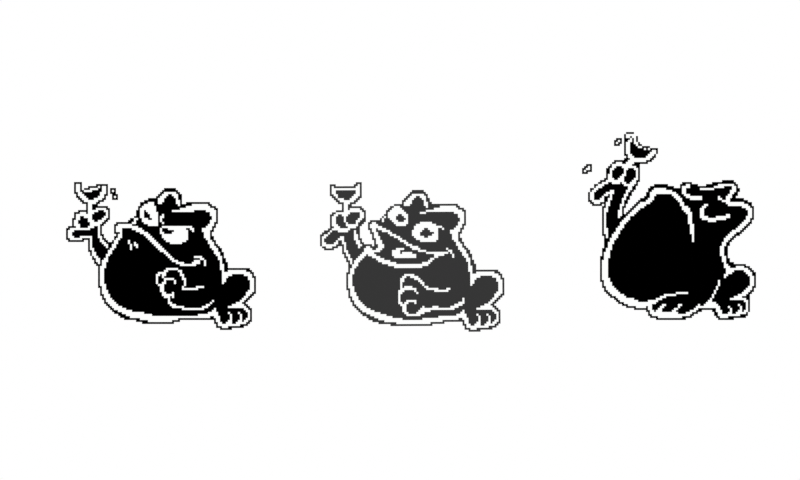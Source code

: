 # Source: art_coordinates.blend  (saved by Blender 5.0.77; exported with 4.5.12 LTS)
import bpy
from mathutils import Matrix  # noqa: F401  (used for matrix-valued properties, if any)

bpy.ops.wm.read_factory_settings(use_empty=True)
scene = bpy.context.scene
scene.name = 'Scene'

# ---- collections
col_collection = bpy.data.collections.new('Collection'); scene.collection.children.link(col_collection)
col_camera = bpy.data.collections.new('Camera'); scene.collection.children.link(col_camera)

# ---- images (referenced by path relative to the original .blend; pixels are not part of the script)
import os
ASSET_DIR = os.environ.get("B2B_ASSET_DIR", "")  # directory of the original .blend (textures are referenced by path, not embedded)
HERE = os.path.dirname(os.path.abspath(__file__))  # packed textures are extracted next to this script under _unpacked/

def load_image(name, relpath, width, height, colorspace="sRGB"):
    """Load a texture the original file referenced (path relative to the .blend, or extracted next to this script)."""
    p = next((c for c in (os.path.join(HERE, relpath), os.path.join(ASSET_DIR, relpath)) if relpath and os.path.exists(c)), "")
    if p:
        img = bpy.data.images.load(p, check_existing=True)
        img.name = name
    else:  # same state as the original file: an image datablock whose file is absent (Cycles renders it pink)
        img = bpy.data.images.new(name, width, height)
        img.source = "FILE"
        img.filepath = "//" + (relpath or name)
    img.colorspace_settings.name = colorspace
    return img
img_animation_burp_talk_table_3_png = load_image('animation-burp-talk-table-3.png', '_unpacked/animation-burp-talk-table-3.4b9a9318.png', 110, 112, 'sRGB')
img_animation_burp_table_7_png = load_image('animation-burp-table-7.png', '_unpacked/animation-burp-table-7.53451400.png', 110, 112, 'sRGB')
img_animation_burp_table_10_png = load_image('animation-burp-table-10.png', '_unpacked/animation-burp-table-10.78024105.png', 110, 112, 'sRGB')

# ---- materials (node trees are filled in below, after node groups)
mat_animation_burp_talk_table_3 = bpy.data.materials.new('animation-burp-talk-table-3')
mat_animation_burp_talk_table_3.surface_render_method = 'BLENDED'
mat_animation_burp_talk_table_3.blend_method = 'BLEND'
mat_animation_burp_table_7 = bpy.data.materials.new('animation-burp-table-7')
mat_animation_burp_table_7.surface_render_method = 'BLENDED'
mat_animation_burp_table_7.blend_method = 'BLEND'
mat_animation_burp_table_10 = bpy.data.materials.new('animation-burp-table-10')
mat_animation_burp_table_10.surface_render_method = 'BLENDED'
mat_animation_burp_table_10.blend_method = 'BLEND'

# ---- material node trees
mat_animation_burp_talk_table_3.use_nodes = True; mat_animation_burp_talk_table_3.node_tree.nodes.clear()
_N = mat_animation_burp_talk_table_3.node_tree.nodes; _L = mat_animation_burp_talk_table_3.node_tree.links
n0 = _N.new('ShaderNodeOutputMaterial'); n0.name = 'Material Output'; n0.location = (200, 100)
n1 = _N.new('ShaderNodeTexImage'); n1.name = 'Image Texture'; n1.location = (-908, 121)
n1.image = img_animation_burp_talk_table_3_png
n1.interpolation = 'Closest'
n1.extension = 'CLIP'
n2 = _N.new('ShaderNodeBsdfPrincipled'); n2.name = 'Principled BSDF'; n2.location = (-132, 123)
_L.new(n1.outputs[0], n2.inputs[0])
_L.new(n1.outputs[1], n2.inputs[4])
_L.new(n2.outputs[0], n0.inputs[0])
_L.new(n1.outputs[0], n2.inputs[27])
n0.is_active_output = True
mat_animation_burp_table_7.use_nodes = True; mat_animation_burp_table_7.node_tree.nodes.clear()
_N = mat_animation_burp_table_7.node_tree.nodes; _L = mat_animation_burp_table_7.node_tree.links
n0 = _N.new('ShaderNodeOutputMaterial'); n0.name = 'Material Output'; n0.location = (200, 100)
n1 = _N.new('ShaderNodeTexImage'); n1.name = 'Image Texture'; n1.location = (-200, 100)
n1.image = img_animation_burp_table_7_png
n1.interpolation = 'Closest'
n1.extension = 'CLIP'
n2 = _N.new('ShaderNodeBsdfPrincipled'); n2.name = 'Principled BSDF'; n2.location = (0, 100)
n2.inputs[0].default_value = (0.0, 0.0, 0.0, 1.0)
n2.inputs[13].default_value = 0.0
n2.inputs[28].default_value = 1.0
_L.new(n1.outputs[0], n2.inputs[27])
_L.new(n1.outputs[1], n2.inputs[4])
_L.new(n2.outputs[0], n0.inputs[0])
n0.is_active_output = True
mat_animation_burp_table_10.use_nodes = True; mat_animation_burp_table_10.node_tree.nodes.clear()
_N = mat_animation_burp_table_10.node_tree.nodes; _L = mat_animation_burp_table_10.node_tree.links
n0 = _N.new('ShaderNodeOutputMaterial'); n0.name = 'Material Output'; n0.location = (200, 100)
n1 = _N.new('ShaderNodeTexImage'); n1.name = 'Image Texture'; n1.location = (-200, 100)
n1.image = img_animation_burp_table_10_png
n1.interpolation = 'Closest'
n1.extension = 'CLIP'
n2 = _N.new('ShaderNodeBsdfPrincipled'); n2.name = 'Principled BSDF'; n2.location = (0, 100)
n2.inputs[0].default_value = (0.0, 0.0, 0.0, 1.0)
n2.inputs[13].default_value = 0.0
n2.inputs[28].default_value = 1.0
_L.new(n1.outputs[0], n2.inputs[27])
_L.new(n1.outputs[1], n2.inputs[4])
_L.new(n2.outputs[0], n0.inputs[0])
n0.is_active_output = True

# ---- world
world_world = bpy.data.worlds.new('World'); scene.world = world_world
world_world.use_nodes = True; world_world.node_tree.nodes.clear()
_N = world_world.node_tree.nodes; _L = world_world.node_tree.links
n0 = _N.new('ShaderNodeOutputWorld'); n0.name = 'World Output'; n0.location = (300, 300)
n1 = _N.new('ShaderNodeBackground'); n1.name = 'Background'; n1.location = (10, 300)
n1.inputs[0].default_value = (1.0, 1.0, 1.0, 1.0)
_L.new(n1.outputs[0], n0.inputs[0])
n0.is_active_output = True
world_world.color = (0.9513, 0.9513, 0.9513)
world_world.use_sun_shadow = False
world_world.sun_shadow_jitter_overblur = 0.0

# ---- cameras
cam_camera_001 = bpy.data.cameras.new('Camera.001')
cam_camera_001.type = 'ORTHO'
cam_camera_001.passepartout_alpha = 0.9
cam_camera_001.ortho_scale = 4.0

# ---- meshes
me_animation_burp_talk_table_3 = bpy.data.meshes.new('animation-burp-talk-table-3')
me_animation_burp_talk_table_3.from_pydata([(-0.5505, -0.5605, 0.0), (0.5505, -0.5605, 0.0), (-0.5505, 0.5605, 0.0), (0.5505, 0.5605, 0.0)], [], [(0, 1, 3, 2)])
_uv = me_animation_burp_talk_table_3.uv_layers.new(name='UVMap')
_uv.uv.foreach_set('vector', [0.0, 0.0, 1.0, 0.0, 1.0, 1.0, 0.0, 1.0])
me_animation_burp_talk_table_3.materials.append(mat_animation_burp_talk_table_3)
me_animation_burp_talk_table_3.update()
me_animation_burp_table_7 = bpy.data.meshes.new('animation-burp-table-7')
me_animation_burp_table_7.from_pydata([(-0.55, -0.56, 0.0), (0.55, -0.56, 0.0), (-0.55, 0.56, 0.0), (0.55, 0.56, 0.0)], [], [(0, 1, 3, 2)])
_uv = me_animation_burp_table_7.uv_layers.new(name='UVMap')
_uv.uv.foreach_set('vector', [0.0, 0.0, 1.0, 0.0, 1.0, 1.0, 0.0, 1.0])
me_animation_burp_table_7.materials.append(mat_animation_burp_table_7)
me_animation_burp_table_7.update()
me_animation_burp_table_10 = bpy.data.meshes.new('animation-burp-table-10')
me_animation_burp_table_10.from_pydata([(-0.55, -0.56, 0.0), (0.55, -0.56, 0.0), (-0.55, 0.56, 0.0), (0.55, 0.56, 0.0)], [], [(0, 1, 3, 2)])
_uv = me_animation_burp_table_10.uv_layers.new(name='UVMap')
_uv.uv.foreach_set('vector', [0.0, 0.0, 1.0, 0.0, 1.0, 1.0, 0.0, 1.0])
me_animation_burp_table_10.materials.append(mat_animation_burp_table_10)
me_animation_burp_table_10.update()

# ---- objects
ob_animation_burp_talk_table_3 = bpy.data.objects.new('animation-burp-talk-table-3', me_animation_burp_talk_table_3)
ob_animation_burp_table_7 = bpy.data.objects.new('animation-burp-table-7', me_animation_burp_table_7)
ob_animation_burp_table_10 = bpy.data.objects.new('animation-burp-table-10', me_animation_burp_table_10)
ob_camera = bpy.data.objects.new('Camera', cam_camera_001)

# ---- transforms, parenting, visibility, modifiers, constraints
ob_animation_burp_talk_table_3.location = (1.99, -1.14, -0.13)
ob_animation_burp_talk_table_3.rotation_euler = (0.0, -0.0, 50.27)
ob_animation_burp_table_7.location = (0.75, -1.13, -0.13)
ob_animation_burp_table_10.location = (3.26, -1.08, -0.13)
ob_camera.location = (2.0, -1.2, 2.81)
ob_camera.lock_location = (True, True, True)
ob_camera.lock_rotation = (True, True, True)
ob_camera.lock_scale = (True, True, True)

# ---- collection membership
col_collection.objects.link(ob_animation_burp_talk_table_3)
col_collection.objects.link(ob_animation_burp_table_7)
col_collection.objects.link(ob_animation_burp_table_10)
col_camera.objects.link(ob_camera)

# ---- scene / render settings (as saved in the file)
scene.camera = ob_camera
scene.frame_start = 1; scene.frame_end = 250; scene.frame_set(1)
scene.render.engine = 'BLENDER_EEVEE_NEXT'
scene.render.resolution_x = 400
scene.render.resolution_y = 240
scene.render.bake_bias = 0.0
scene.render.bake_samples = 0
scene.cycles.use_denoising = False
scene.eevee.taa_samples = 1
scene.eevee.use_taa_reprojection = False
scene.view_settings.view_transform = 'Standard'
scene.unit_settings.scale_length = 100.0
bpy.context.view_layer.update()
